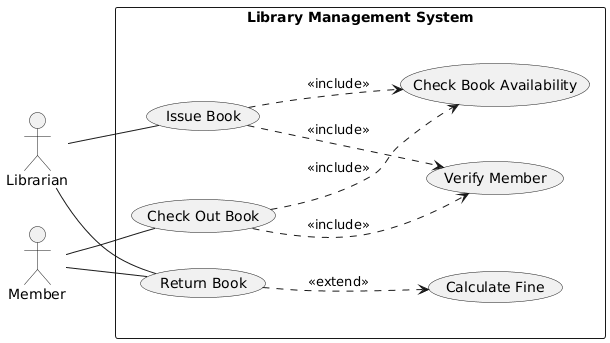

The diagram above was rendered by PlantUML. Its source (embedded in the PNG):
@startuml
left to right direction

actor Member
actor Librarian

rectangle "Library Management System" {

  Member -- (Check Out Book)
  Member -- (Return Book)

  Librarian -- (Issue Book)
  Librarian -- (Return Book)

  (Check Out Book) ..> (Check Book Availability) : <<include>>
  (Check Out Book) ..> (Verify Member) : <<include>>

  (Issue Book) ..> (Check Book Availability) : <<include>>
  (Issue Book) ..> (Verify Member) : <<include>>

  (Return Book) ..> (Calculate Fine) : <<extend>>
}
@enduml